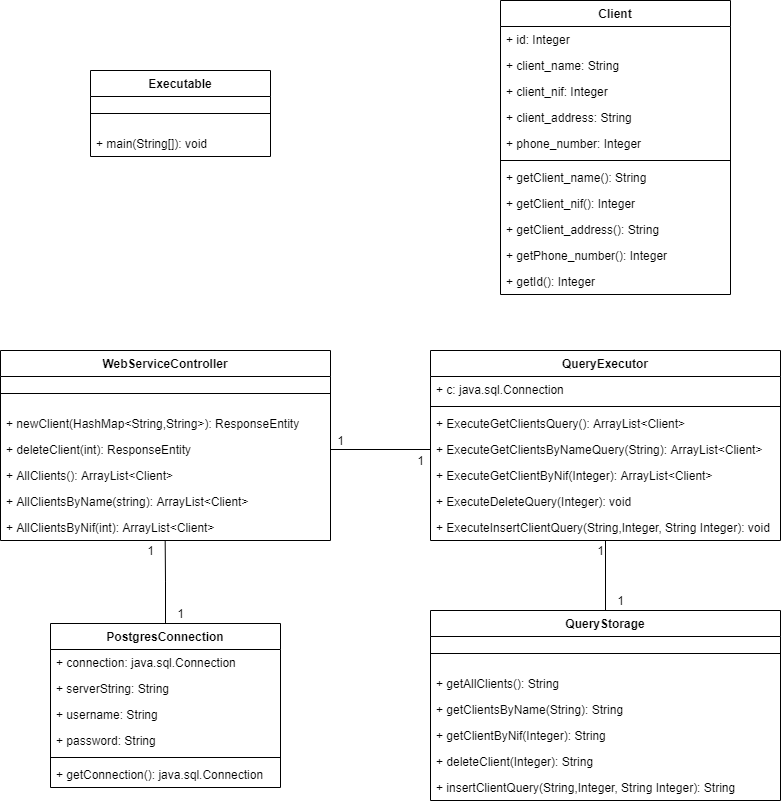

The diagram above was exported from draw.io. Its source (the exported page's mxGraphModel, read from the mxfile embedded in the PNG):
<mxGraphModel dx="2069" dy="1143" grid="1" gridSize="10" guides="1" tooltips="1" connect="1" arrows="1" fold="1" page="1" pageScale="1" pageWidth="827" pageHeight="1169" math="0" shadow="0">
  <root>
    <mxCell id="0" />
    <mxCell id="1" parent="0" />
    <mxCell id="o5nz5u3v14OhQWAmpmiS-1" value="Executable" style="swimlane;fontStyle=1;align=center;verticalAlign=top;childLayout=stackLayout;horizontal=1;startSize=26;horizontalStack=0;resizeParent=1;resizeParentMax=0;resizeLast=0;collapsible=1;marginBottom=0;" vertex="1" parent="1">
      <mxGeometry x="130" y="140" width="180" height="86" as="geometry" />
    </mxCell>
    <mxCell id="o5nz5u3v14OhQWAmpmiS-3" value="" style="line;strokeWidth=1;fillColor=none;align=left;verticalAlign=middle;spacingTop=-1;spacingLeft=3;spacingRight=3;rotatable=0;labelPosition=right;points=[];portConstraint=eastwest;" vertex="1" parent="o5nz5u3v14OhQWAmpmiS-1">
      <mxGeometry y="26" width="180" height="34" as="geometry" />
    </mxCell>
    <mxCell id="o5nz5u3v14OhQWAmpmiS-4" value="+ main(String[]): void" style="text;strokeColor=none;fillColor=none;align=left;verticalAlign=top;spacingLeft=4;spacingRight=4;overflow=hidden;rotatable=0;points=[[0,0.5],[1,0.5]];portConstraint=eastwest;" vertex="1" parent="o5nz5u3v14OhQWAmpmiS-1">
      <mxGeometry y="60" width="180" height="26" as="geometry" />
    </mxCell>
    <mxCell id="o5nz5u3v14OhQWAmpmiS-18" value="WebServiceController" style="swimlane;fontStyle=1;align=center;verticalAlign=top;childLayout=stackLayout;horizontal=1;startSize=26;horizontalStack=0;resizeParent=1;resizeParentMax=0;resizeLast=0;collapsible=1;marginBottom=0;" vertex="1" parent="1">
      <mxGeometry x="40" y="420" width="330" height="190" as="geometry" />
    </mxCell>
    <mxCell id="o5nz5u3v14OhQWAmpmiS-19" value="" style="line;strokeWidth=1;fillColor=none;align=left;verticalAlign=middle;spacingTop=-1;spacingLeft=3;spacingRight=3;rotatable=0;labelPosition=right;points=[];portConstraint=eastwest;" vertex="1" parent="o5nz5u3v14OhQWAmpmiS-18">
      <mxGeometry y="26" width="330" height="34" as="geometry" />
    </mxCell>
    <mxCell id="o5nz5u3v14OhQWAmpmiS-20" value="+ newClient(HashMap&lt;String,String&gt;): ResponseEntity" style="text;strokeColor=none;fillColor=none;align=left;verticalAlign=top;spacingLeft=4;spacingRight=4;overflow=hidden;rotatable=0;points=[[0,0.5],[1,0.5]];portConstraint=eastwest;" vertex="1" parent="o5nz5u3v14OhQWAmpmiS-18">
      <mxGeometry y="60" width="330" height="26" as="geometry" />
    </mxCell>
    <mxCell id="o5nz5u3v14OhQWAmpmiS-21" value="+ deleteClient(int): ResponseEntity" style="text;strokeColor=none;fillColor=none;align=left;verticalAlign=top;spacingLeft=4;spacingRight=4;overflow=hidden;rotatable=0;points=[[0,0.5],[1,0.5]];portConstraint=eastwest;" vertex="1" parent="o5nz5u3v14OhQWAmpmiS-18">
      <mxGeometry y="86" width="330" height="26" as="geometry" />
    </mxCell>
    <mxCell id="o5nz5u3v14OhQWAmpmiS-22" value="+ AllClients(): ArrayList&lt;Client&gt;" style="text;strokeColor=none;fillColor=none;align=left;verticalAlign=top;spacingLeft=4;spacingRight=4;overflow=hidden;rotatable=0;points=[[0,0.5],[1,0.5]];portConstraint=eastwest;" vertex="1" parent="o5nz5u3v14OhQWAmpmiS-18">
      <mxGeometry y="112" width="330" height="26" as="geometry" />
    </mxCell>
    <mxCell id="o5nz5u3v14OhQWAmpmiS-23" value="+ AllClientsByName(string): ArrayList&lt;Client&gt;" style="text;strokeColor=none;fillColor=none;align=left;verticalAlign=top;spacingLeft=4;spacingRight=4;overflow=hidden;rotatable=0;points=[[0,0.5],[1,0.5]];portConstraint=eastwest;" vertex="1" parent="o5nz5u3v14OhQWAmpmiS-18">
      <mxGeometry y="138" width="330" height="26" as="geometry" />
    </mxCell>
    <mxCell id="o5nz5u3v14OhQWAmpmiS-24" value="+ AllClientsByNif(int): ArrayList&lt;Client&gt;" style="text;strokeColor=none;fillColor=none;align=left;verticalAlign=top;spacingLeft=4;spacingRight=4;overflow=hidden;rotatable=0;points=[[0,0.5],[1,0.5]];portConstraint=eastwest;" vertex="1" parent="o5nz5u3v14OhQWAmpmiS-18">
      <mxGeometry y="164" width="330" height="26" as="geometry" />
    </mxCell>
    <mxCell id="o5nz5u3v14OhQWAmpmiS-72" style="edgeStyle=orthogonalEdgeStyle;rounded=0;orthogonalLoop=1;jettySize=auto;html=1;exitX=0.5;exitY=0;exitDx=0;exitDy=0;entryX=0.499;entryY=1;entryDx=0;entryDy=0;entryPerimeter=0;endArrow=none;endFill=0;" edge="1" parent="1" source="o5nz5u3v14OhQWAmpmiS-25" target="o5nz5u3v14OhQWAmpmiS-24">
      <mxGeometry relative="1" as="geometry" />
    </mxCell>
    <mxCell id="o5nz5u3v14OhQWAmpmiS-25" value="PostgresConnection" style="swimlane;fontStyle=1;align=center;verticalAlign=top;childLayout=stackLayout;horizontal=1;startSize=26;horizontalStack=0;resizeParent=1;resizeParentMax=0;resizeLast=0;collapsible=1;marginBottom=0;" vertex="1" parent="1">
      <mxGeometry x="90" y="693" width="230" height="164" as="geometry" />
    </mxCell>
    <mxCell id="o5nz5u3v14OhQWAmpmiS-26" value="+ connection: java.sql.Connection" style="text;strokeColor=none;fillColor=none;align=left;verticalAlign=top;spacingLeft=4;spacingRight=4;overflow=hidden;rotatable=0;points=[[0,0.5],[1,0.5]];portConstraint=eastwest;" vertex="1" parent="o5nz5u3v14OhQWAmpmiS-25">
      <mxGeometry y="26" width="230" height="26" as="geometry" />
    </mxCell>
    <mxCell id="o5nz5u3v14OhQWAmpmiS-33" value="+ serverString: String" style="text;strokeColor=none;fillColor=none;align=left;verticalAlign=top;spacingLeft=4;spacingRight=4;overflow=hidden;rotatable=0;points=[[0,0.5],[1,0.5]];portConstraint=eastwest;" vertex="1" parent="o5nz5u3v14OhQWAmpmiS-25">
      <mxGeometry y="52" width="230" height="26" as="geometry" />
    </mxCell>
    <mxCell id="o5nz5u3v14OhQWAmpmiS-34" value="+ username: String" style="text;strokeColor=none;fillColor=none;align=left;verticalAlign=top;spacingLeft=4;spacingRight=4;overflow=hidden;rotatable=0;points=[[0,0.5],[1,0.5]];portConstraint=eastwest;" vertex="1" parent="o5nz5u3v14OhQWAmpmiS-25">
      <mxGeometry y="78" width="230" height="26" as="geometry" />
    </mxCell>
    <mxCell id="o5nz5u3v14OhQWAmpmiS-35" value="+ password: String" style="text;strokeColor=none;fillColor=none;align=left;verticalAlign=top;spacingLeft=4;spacingRight=4;overflow=hidden;rotatable=0;points=[[0,0.5],[1,0.5]];portConstraint=eastwest;" vertex="1" parent="o5nz5u3v14OhQWAmpmiS-25">
      <mxGeometry y="104" width="230" height="26" as="geometry" />
    </mxCell>
    <mxCell id="o5nz5u3v14OhQWAmpmiS-27" value="" style="line;strokeWidth=1;fillColor=none;align=left;verticalAlign=middle;spacingTop=-1;spacingLeft=3;spacingRight=3;rotatable=0;labelPosition=right;points=[];portConstraint=eastwest;" vertex="1" parent="o5nz5u3v14OhQWAmpmiS-25">
      <mxGeometry y="130" width="230" height="8" as="geometry" />
    </mxCell>
    <mxCell id="o5nz5u3v14OhQWAmpmiS-28" value="+ getConnection(): java.sql.Connection" style="text;strokeColor=none;fillColor=none;align=left;verticalAlign=top;spacingLeft=4;spacingRight=4;overflow=hidden;rotatable=0;points=[[0,0.5],[1,0.5]];portConstraint=eastwest;" vertex="1" parent="o5nz5u3v14OhQWAmpmiS-25">
      <mxGeometry y="138" width="230" height="26" as="geometry" />
    </mxCell>
    <mxCell id="o5nz5u3v14OhQWAmpmiS-37" value="QueryExecutor" style="swimlane;fontStyle=1;align=center;verticalAlign=top;childLayout=stackLayout;horizontal=1;startSize=26;horizontalStack=0;resizeParent=1;resizeParentMax=0;resizeLast=0;collapsible=1;marginBottom=0;" vertex="1" parent="1">
      <mxGeometry x="470" y="420" width="350" height="190" as="geometry" />
    </mxCell>
    <mxCell id="o5nz5u3v14OhQWAmpmiS-38" value="+ c: java.sql.Connection" style="text;strokeColor=none;fillColor=none;align=left;verticalAlign=top;spacingLeft=4;spacingRight=4;overflow=hidden;rotatable=0;points=[[0,0.5],[1,0.5]];portConstraint=eastwest;" vertex="1" parent="o5nz5u3v14OhQWAmpmiS-37">
      <mxGeometry y="26" width="350" height="26" as="geometry" />
    </mxCell>
    <mxCell id="o5nz5u3v14OhQWAmpmiS-39" value="" style="line;strokeWidth=1;fillColor=none;align=left;verticalAlign=middle;spacingTop=-1;spacingLeft=3;spacingRight=3;rotatable=0;labelPosition=right;points=[];portConstraint=eastwest;" vertex="1" parent="o5nz5u3v14OhQWAmpmiS-37">
      <mxGeometry y="52" width="350" height="8" as="geometry" />
    </mxCell>
    <mxCell id="o5nz5u3v14OhQWAmpmiS-40" value="+ ExecuteGetClientsQuery(): ArrayList&lt;Client&gt;" style="text;strokeColor=none;fillColor=none;align=left;verticalAlign=top;spacingLeft=4;spacingRight=4;overflow=hidden;rotatable=0;points=[[0,0.5],[1,0.5]];portConstraint=eastwest;" vertex="1" parent="o5nz5u3v14OhQWAmpmiS-37">
      <mxGeometry y="60" width="350" height="26" as="geometry" />
    </mxCell>
    <mxCell id="o5nz5u3v14OhQWAmpmiS-41" value="+ ExecuteGetClientsByNameQuery(String): ArrayList&lt;Client&gt;" style="text;strokeColor=none;fillColor=none;align=left;verticalAlign=top;spacingLeft=4;spacingRight=4;overflow=hidden;rotatable=0;points=[[0,0.5],[1,0.5]];portConstraint=eastwest;" vertex="1" parent="o5nz5u3v14OhQWAmpmiS-37">
      <mxGeometry y="86" width="350" height="26" as="geometry" />
    </mxCell>
    <mxCell id="o5nz5u3v14OhQWAmpmiS-42" value="+ ExecuteGetClientByNif(Integer): ArrayList&lt;Client&gt;" style="text;strokeColor=none;fillColor=none;align=left;verticalAlign=top;spacingLeft=4;spacingRight=4;overflow=hidden;rotatable=0;points=[[0,0.5],[1,0.5]];portConstraint=eastwest;" vertex="1" parent="o5nz5u3v14OhQWAmpmiS-37">
      <mxGeometry y="112" width="350" height="26" as="geometry" />
    </mxCell>
    <mxCell id="o5nz5u3v14OhQWAmpmiS-43" value="+ ExecuteDeleteQuery(Integer): void" style="text;strokeColor=none;fillColor=none;align=left;verticalAlign=top;spacingLeft=4;spacingRight=4;overflow=hidden;rotatable=0;points=[[0,0.5],[1,0.5]];portConstraint=eastwest;" vertex="1" parent="o5nz5u3v14OhQWAmpmiS-37">
      <mxGeometry y="138" width="350" height="26" as="geometry" />
    </mxCell>
    <mxCell id="o5nz5u3v14OhQWAmpmiS-44" value="+ ExecuteInsertClientQuery(String,Integer, String Integer): void" style="text;strokeColor=none;fillColor=none;align=left;verticalAlign=top;spacingLeft=4;spacingRight=4;overflow=hidden;rotatable=0;points=[[0,0.5],[1,0.5]];portConstraint=eastwest;" vertex="1" parent="o5nz5u3v14OhQWAmpmiS-37">
      <mxGeometry y="164" width="350" height="26" as="geometry" />
    </mxCell>
    <mxCell id="o5nz5u3v14OhQWAmpmiS-75" style="edgeStyle=orthogonalEdgeStyle;rounded=0;orthogonalLoop=1;jettySize=auto;html=1;exitX=0.5;exitY=0;exitDx=0;exitDy=0;entryX=0.5;entryY=1;entryDx=0;entryDy=0;entryPerimeter=0;endArrow=none;endFill=0;" edge="1" parent="1" source="o5nz5u3v14OhQWAmpmiS-45" target="o5nz5u3v14OhQWAmpmiS-44">
      <mxGeometry relative="1" as="geometry" />
    </mxCell>
    <mxCell id="o5nz5u3v14OhQWAmpmiS-45" value="QueryStorage" style="swimlane;fontStyle=1;align=center;verticalAlign=top;childLayout=stackLayout;horizontal=1;startSize=26;horizontalStack=0;resizeParent=1;resizeParentMax=0;resizeLast=0;collapsible=1;marginBottom=0;" vertex="1" parent="1">
      <mxGeometry x="470" y="680" width="350" height="190" as="geometry" />
    </mxCell>
    <mxCell id="o5nz5u3v14OhQWAmpmiS-47" value="" style="line;strokeWidth=1;fillColor=none;align=left;verticalAlign=middle;spacingTop=-1;spacingLeft=3;spacingRight=3;rotatable=0;labelPosition=right;points=[];portConstraint=eastwest;" vertex="1" parent="o5nz5u3v14OhQWAmpmiS-45">
      <mxGeometry y="26" width="350" height="34" as="geometry" />
    </mxCell>
    <mxCell id="o5nz5u3v14OhQWAmpmiS-48" value="+ getAllClients(): String" style="text;strokeColor=none;fillColor=none;align=left;verticalAlign=top;spacingLeft=4;spacingRight=4;overflow=hidden;rotatable=0;points=[[0,0.5],[1,0.5]];portConstraint=eastwest;" vertex="1" parent="o5nz5u3v14OhQWAmpmiS-45">
      <mxGeometry y="60" width="350" height="26" as="geometry" />
    </mxCell>
    <mxCell id="o5nz5u3v14OhQWAmpmiS-49" value="+ getClientsByName(String): String" style="text;strokeColor=none;fillColor=none;align=left;verticalAlign=top;spacingLeft=4;spacingRight=4;overflow=hidden;rotatable=0;points=[[0,0.5],[1,0.5]];portConstraint=eastwest;" vertex="1" parent="o5nz5u3v14OhQWAmpmiS-45">
      <mxGeometry y="86" width="350" height="26" as="geometry" />
    </mxCell>
    <mxCell id="o5nz5u3v14OhQWAmpmiS-50" value="+ getClientByNif(Integer): String" style="text;strokeColor=none;fillColor=none;align=left;verticalAlign=top;spacingLeft=4;spacingRight=4;overflow=hidden;rotatable=0;points=[[0,0.5],[1,0.5]];portConstraint=eastwest;" vertex="1" parent="o5nz5u3v14OhQWAmpmiS-45">
      <mxGeometry y="112" width="350" height="26" as="geometry" />
    </mxCell>
    <mxCell id="o5nz5u3v14OhQWAmpmiS-51" value="+ deleteClient(Integer): String" style="text;strokeColor=none;fillColor=none;align=left;verticalAlign=top;spacingLeft=4;spacingRight=4;overflow=hidden;rotatable=0;points=[[0,0.5],[1,0.5]];portConstraint=eastwest;" vertex="1" parent="o5nz5u3v14OhQWAmpmiS-45">
      <mxGeometry y="138" width="350" height="26" as="geometry" />
    </mxCell>
    <mxCell id="o5nz5u3v14OhQWAmpmiS-52" value="+ insertClientQuery(String,Integer, String Integer): String" style="text;strokeColor=none;fillColor=none;align=left;verticalAlign=top;spacingLeft=4;spacingRight=4;overflow=hidden;rotatable=0;points=[[0,0.5],[1,0.5]];portConstraint=eastwest;" vertex="1" parent="o5nz5u3v14OhQWAmpmiS-45">
      <mxGeometry y="164" width="350" height="26" as="geometry" />
    </mxCell>
    <mxCell id="o5nz5u3v14OhQWAmpmiS-53" value="Client" style="swimlane;fontStyle=1;align=center;verticalAlign=top;childLayout=stackLayout;horizontal=1;startSize=26;horizontalStack=0;resizeParent=1;resizeParentMax=0;resizeLast=0;collapsible=1;marginBottom=0;" vertex="1" parent="1">
      <mxGeometry x="540" y="70" width="230" height="294" as="geometry" />
    </mxCell>
    <mxCell id="o5nz5u3v14OhQWAmpmiS-54" value="+ id: Integer" style="text;strokeColor=none;fillColor=none;align=left;verticalAlign=top;spacingLeft=4;spacingRight=4;overflow=hidden;rotatable=0;points=[[0,0.5],[1,0.5]];portConstraint=eastwest;" vertex="1" parent="o5nz5u3v14OhQWAmpmiS-53">
      <mxGeometry y="26" width="230" height="26" as="geometry" />
    </mxCell>
    <mxCell id="o5nz5u3v14OhQWAmpmiS-55" value="+ client_name: String" style="text;strokeColor=none;fillColor=none;align=left;verticalAlign=top;spacingLeft=4;spacingRight=4;overflow=hidden;rotatable=0;points=[[0,0.5],[1,0.5]];portConstraint=eastwest;" vertex="1" parent="o5nz5u3v14OhQWAmpmiS-53">
      <mxGeometry y="52" width="230" height="26" as="geometry" />
    </mxCell>
    <mxCell id="o5nz5u3v14OhQWAmpmiS-56" value="+ client_nif: Integer" style="text;strokeColor=none;fillColor=none;align=left;verticalAlign=top;spacingLeft=4;spacingRight=4;overflow=hidden;rotatable=0;points=[[0,0.5],[1,0.5]];portConstraint=eastwest;" vertex="1" parent="o5nz5u3v14OhQWAmpmiS-53">
      <mxGeometry y="78" width="230" height="26" as="geometry" />
    </mxCell>
    <mxCell id="o5nz5u3v14OhQWAmpmiS-57" value="+ client_address: String" style="text;strokeColor=none;fillColor=none;align=left;verticalAlign=top;spacingLeft=4;spacingRight=4;overflow=hidden;rotatable=0;points=[[0,0.5],[1,0.5]];portConstraint=eastwest;" vertex="1" parent="o5nz5u3v14OhQWAmpmiS-53">
      <mxGeometry y="104" width="230" height="26" as="geometry" />
    </mxCell>
    <mxCell id="o5nz5u3v14OhQWAmpmiS-60" value="+ phone_number: Integer" style="text;strokeColor=none;fillColor=none;align=left;verticalAlign=top;spacingLeft=4;spacingRight=4;overflow=hidden;rotatable=0;points=[[0,0.5],[1,0.5]];portConstraint=eastwest;" vertex="1" parent="o5nz5u3v14OhQWAmpmiS-53">
      <mxGeometry y="130" width="230" height="26" as="geometry" />
    </mxCell>
    <mxCell id="o5nz5u3v14OhQWAmpmiS-58" value="" style="line;strokeWidth=1;fillColor=none;align=left;verticalAlign=middle;spacingTop=-1;spacingLeft=3;spacingRight=3;rotatable=0;labelPosition=right;points=[];portConstraint=eastwest;" vertex="1" parent="o5nz5u3v14OhQWAmpmiS-53">
      <mxGeometry y="156" width="230" height="8" as="geometry" />
    </mxCell>
    <mxCell id="o5nz5u3v14OhQWAmpmiS-59" value="+ getClient_name(): String" style="text;strokeColor=none;fillColor=none;align=left;verticalAlign=top;spacingLeft=4;spacingRight=4;overflow=hidden;rotatable=0;points=[[0,0.5],[1,0.5]];portConstraint=eastwest;" vertex="1" parent="o5nz5u3v14OhQWAmpmiS-53">
      <mxGeometry y="164" width="230" height="26" as="geometry" />
    </mxCell>
    <mxCell id="o5nz5u3v14OhQWAmpmiS-68" value="+ getClient_nif(): Integer" style="text;strokeColor=none;fillColor=none;align=left;verticalAlign=top;spacingLeft=4;spacingRight=4;overflow=hidden;rotatable=0;points=[[0,0.5],[1,0.5]];portConstraint=eastwest;" vertex="1" parent="o5nz5u3v14OhQWAmpmiS-53">
      <mxGeometry y="190" width="230" height="26" as="geometry" />
    </mxCell>
    <mxCell id="o5nz5u3v14OhQWAmpmiS-69" value="+ getClient_address(): String" style="text;strokeColor=none;fillColor=none;align=left;verticalAlign=top;spacingLeft=4;spacingRight=4;overflow=hidden;rotatable=0;points=[[0,0.5],[1,0.5]];portConstraint=eastwest;" vertex="1" parent="o5nz5u3v14OhQWAmpmiS-53">
      <mxGeometry y="216" width="230" height="26" as="geometry" />
    </mxCell>
    <mxCell id="o5nz5u3v14OhQWAmpmiS-70" value="+ getPhone_number(): Integer" style="text;strokeColor=none;fillColor=none;align=left;verticalAlign=top;spacingLeft=4;spacingRight=4;overflow=hidden;rotatable=0;points=[[0,0.5],[1,0.5]];portConstraint=eastwest;" vertex="1" parent="o5nz5u3v14OhQWAmpmiS-53">
      <mxGeometry y="242" width="230" height="26" as="geometry" />
    </mxCell>
    <mxCell id="o5nz5u3v14OhQWAmpmiS-71" value="+ getId(): Integer" style="text;strokeColor=none;fillColor=none;align=left;verticalAlign=top;spacingLeft=4;spacingRight=4;overflow=hidden;rotatable=0;points=[[0,0.5],[1,0.5]];portConstraint=eastwest;" vertex="1" parent="o5nz5u3v14OhQWAmpmiS-53">
      <mxGeometry y="268" width="230" height="26" as="geometry" />
    </mxCell>
    <mxCell id="o5nz5u3v14OhQWAmpmiS-76" style="edgeStyle=orthogonalEdgeStyle;rounded=0;orthogonalLoop=1;jettySize=auto;html=1;exitX=1;exitY=0.5;exitDx=0;exitDy=0;entryX=0;entryY=0.5;entryDx=0;entryDy=0;endArrow=none;endFill=0;" edge="1" parent="1" source="o5nz5u3v14OhQWAmpmiS-21" target="o5nz5u3v14OhQWAmpmiS-41">
      <mxGeometry relative="1" as="geometry" />
    </mxCell>
    <mxCell id="o5nz5u3v14OhQWAmpmiS-77" value="1" style="text;html=1;align=center;verticalAlign=middle;resizable=0;points=[];autosize=1;strokeColor=none;" vertex="1" parent="1">
      <mxGeometry x="180" y="610" width="20" height="20" as="geometry" />
    </mxCell>
    <mxCell id="o5nz5u3v14OhQWAmpmiS-78" value="1" style="text;html=1;align=center;verticalAlign=middle;resizable=0;points=[];autosize=1;strokeColor=none;" vertex="1" parent="1">
      <mxGeometry x="210" y="673" width="20" height="20" as="geometry" />
    </mxCell>
    <mxCell id="o5nz5u3v14OhQWAmpmiS-79" value="1" style="text;html=1;align=center;verticalAlign=middle;resizable=0;points=[];autosize=1;strokeColor=none;" vertex="1" parent="1">
      <mxGeometry x="370" y="500" width="20" height="20" as="geometry" />
    </mxCell>
    <mxCell id="o5nz5u3v14OhQWAmpmiS-80" value="1" style="text;html=1;align=center;verticalAlign=middle;resizable=0;points=[];autosize=1;strokeColor=none;" vertex="1" parent="1">
      <mxGeometry x="450" y="520" width="20" height="20" as="geometry" />
    </mxCell>
    <mxCell id="o5nz5u3v14OhQWAmpmiS-81" value="1" style="text;html=1;align=center;verticalAlign=middle;resizable=0;points=[];autosize=1;strokeColor=none;" vertex="1" parent="1">
      <mxGeometry x="630" y="610" width="20" height="20" as="geometry" />
    </mxCell>
    <mxCell id="o5nz5u3v14OhQWAmpmiS-82" value="1" style="text;html=1;align=center;verticalAlign=middle;resizable=0;points=[];autosize=1;strokeColor=none;" vertex="1" parent="1">
      <mxGeometry x="650" y="660" width="20" height="20" as="geometry" />
    </mxCell>
  </root>
</mxGraphModel>